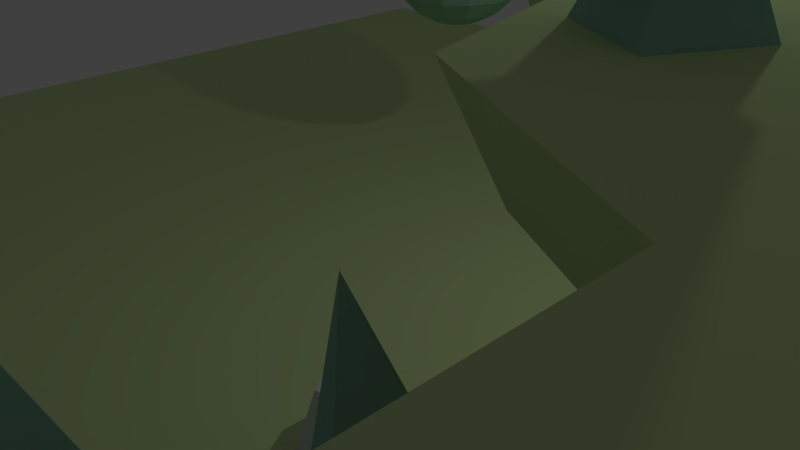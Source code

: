 # Source: forest_small_test.blend  (saved by Blender 2.75.0; exported with 4.5.12 LTS)
import bpy
from mathutils import Matrix  # noqa: F401  (used for matrix-valued properties, if any)

bpy.ops.wm.read_factory_settings(use_empty=True)
scene = bpy.context.scene
scene.name = 'Scene'

# ---- collections
col_collection_1 = bpy.data.collections.new('Collection 1'); scene.collection.children.link(col_collection_1)
col_collection_11 = bpy.data.collections.new('Collection 11'); scene.collection.children.link(col_collection_11)
col_collection_11.hide_render = True
col_collection_11.hide_viewport = True

# ---- materials (node trees are filled in below, after node groups)
mat_green_leafs = bpy.data.materials.new('Green_leafs')
mat_green_leafs.alpha_threshold = 0.0
mat_green_leafs.use_transparent_shadow = False
mat_green_leafs.diffuse_color = (0.298, 0.5294, 0.4275, 1.0)
mat_green_leafs.specular_color = (0.33, 0.33, 0.33)
mat_green_leafs.roughness = 0.5
mat_stone = bpy.data.materials.new('Stone')
mat_stone.alpha_threshold = 0.0
mat_stone.use_transparent_shadow = False
mat_stone.diffuse_color = (0.7231, 0.7529, 0.7913, 1.0)
mat_stone.specular_color = (0.33, 0.33, 0.33)
mat_stone.roughness = 0.5
mat_ground = bpy.data.materials.new('Ground')
mat_ground.alpha_threshold = 0.0
mat_ground.use_transparent_shadow = False
mat_ground.diffuse_color = (0.6259, 0.8, 0.38, 1.0)
mat_ground.roughness = 0.5
mat_wood = bpy.data.materials.new('Wood')
mat_wood.alpha_threshold = 0.0
mat_wood.use_transparent_shadow = False
mat_wood.diffuse_color = (0.6667, 0.5451, 0.3569, 1.0)
mat_wood.specular_color = (0.33, 0.33, 0.33)
mat_wood.roughness = 0.5

# ---- material node trees

# ---- world
world_world = bpy.data.worlds.new('World'); scene.world = world_world
world_world.color = (0.05088, 0.05088, 0.05088)
world_world.use_sun_shadow = False
world_world.sun_shadow_jitter_overblur = 0.0
world_world.cycles.sampling_method = 'MANUAL'
world_world.cycles.sample_map_resolution = 256

# ---- cameras
cam_camera = bpy.data.cameras.new('Camera')
cam_camera.clip_end = 100.0
cam_camera.lens = 35.0
cam_camera.sensor_width = 32.0
cam_camera.sensor_height = 18.0
cam_camera.ortho_scale = 7.314
cam_camera.dof.focus_distance = 0.0
cam_camera.dof.aperture_fstop = 128.0

# ---- lights
light_lamp = bpy.data.lights.new('Lamp', 'POINT')
light_lamp.transmission_factor = 0.0
light_lamp.cutoff_distance = 30.0
light_lamp.energy = 100.0
light_lamp.shadow_buffer_clip_start = 1.001
light_lamp.shadow_soft_size = 0.1
light_lamp.shadow_maximum_resolution = 0.006
light_lamp.use_absolute_resolution = True
light_lamp.cycles.use_multiple_importance_sampling = False

# ---- meshes
me_sphere = bpy.data.meshes.new('Sphere')
me_sphere.from_pydata([(-0.309, 0.0, 0.9511), (-0.5878, 0.0, 0.809), (-0.809, 0.0, 0.5878), (-0.9511, 0.0, 0.309), (-1.0, 0.0, -4.371e-08), (-0.9511, 0.0, -0.309), (-0.809, 0.0, -0.5878), (-0.5878, 0.0, -0.809), (-0.309, 0.0, -0.9511), (3.258e-07, 0.0, -1.0), (-0.2823, 0.1257, 0.9511), (-0.537, 0.2391, 0.809), (-0.7391, 0.3291, 0.5878), (-0.8688, 0.3868, 0.309), (-0.9135, 0.4067, -4.371e-08), (-0.8688, 0.3868, -0.309), (-0.7391, 0.3291, -0.5878), (-0.537, 0.2391, -0.809), (-0.2823, 0.1257, -0.9511), (-0.2068, 0.2296, 0.9511), (-0.3933, 0.4368, 0.809), (-0.5413, 0.6012, 0.5878), (-0.6364, 0.7068, 0.309), (-0.6691, 0.7431, -4.371e-08), (-0.6364, 0.7068, -0.309), (-0.5413, 0.6012, -0.5878), (-0.3933, 0.4368, -0.809), (-0.2068, 0.2296, -0.9511), (-0.09549, 0.2939, 0.9511), (-0.1816, 0.559, 0.809), (-0.25, 0.7694, 0.5878), (-0.2939, 0.9045, 0.309), (-0.309, 0.9511, -4.371e-08), (-0.2939, 0.9045, -0.309), (-0.25, 0.7694, -0.5878), (-0.1816, 0.559, -0.809), (-0.09549, 0.2939, -0.9511), (0.0323, 0.3073, 0.9511), (0.06144, 0.5846, 0.809), (0.08457, 0.8046, 0.5878), (0.09941, 0.9458, 0.309), (0.1045, 0.9945, -4.371e-08), (0.09941, 0.9458, -0.309), (0.08457, 0.8046, -0.5878), (0.06144, 0.5846, -0.809), (0.0323, 0.3073, -0.9511), (0.1545, 0.2676, 0.9511), (0.2939, 0.509, 0.809), (0.4045, 0.7006, 0.5878), (0.4755, 0.8236, 0.309), (0.5, 0.866, -4.371e-08), (0.4755, 0.8236, -0.309), (0.4045, 0.7006, -0.5878), (0.2939, 0.509, -0.809), (0.1545, 0.2676, -0.9511), (0.25, 0.1816, 0.9511), (0.4755, 0.3455, 0.809), (0.6545, 0.4755, 0.5878), (0.7694, 0.559, 0.309), (0.809, 0.5878, -4.371e-08), (0.7694, 0.559, -0.309), (0.6545, 0.4755, -0.5878), (0.4755, 0.3455, -0.809), (0.25, 0.1816, -0.9511), (0.3023, 0.06425, 0.9511), (0.5749, 0.1222, 0.809), (0.7913, 0.1682, 0.5878), (0.9303, 0.1977, 0.309), (0.9781, 0.2079, -4.371e-08), (0.9303, 0.1977, -0.309), (0.7913, 0.1682, -0.5878), (0.5749, 0.1222, -0.809), (0.3023, 0.06425, -0.9511), (0.3023, -0.06425, 0.9511), (0.5749, -0.1222, 0.809), (0.7913, -0.1682, 0.5878), (0.9303, -0.1977, 0.309), (0.9781, -0.2079, -4.371e-08), (0.9303, -0.1977, -0.309), (0.7913, -0.1682, -0.5878), (0.5749, -0.1222, -0.809), (0.3023, -0.06425, -0.9511), (0.25, -0.1816, 0.9511), (0.4755, -0.3455, 0.809), (0.6545, -0.4755, 0.5878), (0.7694, -0.559, 0.309), (0.809, -0.5878, -4.371e-08), (0.7694, -0.559, -0.309), (0.6545, -0.4755, -0.5878), (0.4755, -0.3455, -0.809), (0.25, -0.1816, -0.9511), (0.1545, -0.2676, 0.9511), (0.2939, -0.509, 0.809), (0.4045, -0.7006, 0.5878), (0.4755, -0.8236, 0.309), (0.5, -0.866, -4.371e-08), (0.4755, -0.8236, -0.309), (0.4045, -0.7006, -0.5878), (0.2939, -0.509, -0.809), (0.1545, -0.2676, -0.9511), (0.0323, -0.3073, 0.9511), (0.06144, -0.5846, 0.809), (0.08457, -0.8046, 0.5878), (0.09941, -0.9458, 0.309), (0.1045, -0.9945, -4.371e-08), (0.09941, -0.9458, -0.309), (0.08457, -0.8046, -0.5878), (0.06144, -0.5846, -0.809), (0.0323, -0.3073, -0.9511), (-0.09549, -0.2939, 0.9511), (-0.1816, -0.559, 0.809), (-0.25, -0.7694, 0.5878), (-0.2939, -0.9045, 0.309), (-0.309, -0.9511, -4.371e-08), (-0.2939, -0.9045, -0.309), (-0.25, -0.7694, -0.5878), (-0.1816, -0.559, -0.809), (-0.09549, -0.2939, -0.9511), (-0.2068, -0.2296, 0.9511), (-0.3933, -0.4368, 0.809), (-0.5413, -0.6012, 0.5878), (-0.6364, -0.7068, 0.309), (-0.6691, -0.7431, -4.371e-08), (-0.6364, -0.7068, -0.309), (-0.5413, -0.6012, -0.5878), (-0.3933, -0.4368, -0.809), (-0.2068, -0.2296, -0.9511), (2.817e-08, -1.325e-07, 1.0), (-0.2823, -0.1257, 0.9511), (-0.537, -0.2391, 0.809), (-0.7391, -0.3291, 0.5878), (-0.8688, -0.3868, 0.309), (-0.9135, -0.4067, -4.371e-08), (-0.8688, -0.3868, -0.309), (-0.7391, -0.3291, -0.5878), (-0.537, -0.2391, -0.809), (-0.2823, -0.1257, -0.9511)], [], [(1, 0, 10, 11), (8, 7, 17, 18), (5, 4, 14, 15), (2, 1, 11, 12), (6, 5, 15, 16), (3, 2, 12, 13), (7, 6, 16, 17), (4, 3, 13, 14), (11, 10, 19, 20), (18, 17, 26, 27), (15, 14, 23, 24), (12, 11, 20, 21), (16, 15, 24, 25), (13, 12, 21, 22), (17, 16, 25, 26), (14, 13, 22, 23), (23, 22, 31, 32), (20, 19, 28, 29), (27, 26, 35, 36), (24, 23, 32, 33), (21, 20, 29, 30), (25, 24, 33, 34), (22, 21, 30, 31), (26, 25, 34, 35), (35, 34, 43, 44), (32, 31, 40, 41), (29, 28, 37, 38), (36, 35, 44, 45), (33, 32, 41, 42), (30, 29, 38, 39), (34, 33, 42, 43), (31, 30, 39, 40), (43, 42, 51, 52), (40, 39, 48, 49), (44, 43, 52, 53), (41, 40, 49, 50), (38, 37, 46, 47), (45, 44, 53, 54), (42, 41, 50, 51), (39, 38, 47, 48), (48, 47, 56, 57), (52, 51, 60, 61), (49, 48, 57, 58), (53, 52, 61, 62), (50, 49, 58, 59), (47, 46, 55, 56), (54, 53, 62, 63), (51, 50, 59, 60), (60, 59, 68, 69), (57, 56, 65, 66), (61, 60, 69, 70), (58, 57, 66, 67), (62, 61, 70, 71), (59, 58, 67, 68), (56, 55, 64, 65), (63, 62, 71, 72), (65, 64, 73, 74), (72, 71, 80, 81), (69, 68, 77, 78), (66, 65, 74, 75), (70, 69, 78, 79), (67, 66, 75, 76), (71, 70, 79, 80), (68, 67, 76, 77), (80, 79, 88, 89), (77, 76, 85, 86), (74, 73, 82, 83), (81, 80, 89, 90), (78, 77, 86, 87), (75, 74, 83, 84), (79, 78, 87, 88), (76, 75, 84, 85), (85, 84, 93, 94), (89, 88, 97, 98), (86, 85, 94, 95), (83, 82, 91, 92), (90, 89, 98, 99), (87, 86, 95, 96), (84, 83, 92, 93), (88, 87, 96, 97), (97, 96, 105, 106), (94, 93, 102, 103), (98, 97, 106, 107), (95, 94, 103, 104), (92, 91, 100, 101), (99, 98, 107, 108), (96, 95, 104, 105), (93, 92, 101, 102), (102, 101, 110, 111), (106, 105, 114, 115), (103, 102, 111, 112), (107, 106, 115, 116), (104, 103, 112, 113), (101, 100, 109, 110), (108, 107, 116, 117), (105, 104, 113, 114), (117, 116, 125, 126), (114, 113, 122, 123), (111, 110, 119, 120), (115, 114, 123, 124), (112, 111, 120, 121), (116, 115, 124, 125), (113, 112, 121, 122), (110, 109, 118, 119), (122, 121, 131, 132), (119, 118, 128, 129), (126, 125, 135, 136), (123, 122, 132, 133), (120, 119, 129, 130), (124, 123, 133, 134), (121, 120, 130, 131), (125, 124, 134, 135), (9, 8, 18), (0, 127, 10), (9, 18, 27), (10, 127, 19), (9, 27, 36), (19, 127, 28), (28, 127, 37), (9, 36, 45), (37, 127, 46), (9, 45, 54), (9, 54, 63), (46, 127, 55), (9, 63, 72), (55, 127, 64), (9, 72, 81), (64, 127, 73), (9, 81, 90), (73, 127, 82), (82, 127, 91), (9, 90, 99), (91, 127, 100), (9, 99, 108), (9, 108, 117), (100, 127, 109), (9, 117, 126), (109, 127, 118), (9, 126, 136), (118, 127, 128), (128, 127, 0), (135, 134, 6, 7), (132, 131, 3, 4), (129, 128, 0, 1), (136, 135, 7, 8), (133, 132, 4, 5), (130, 129, 1, 2), (9, 136, 8), (134, 133, 5, 6), (131, 130, 2, 3)])
_uv = me_sphere.uv_layers.new(name='UVMap')
_uv.uv.foreach_set('vector', [0.6018, 0.401, 0.5673, 0.329, 0.5868, 0.299, 0.6389, 0.3441, 0.7545, 0.6992, 0.7088, 0.6374, 0.7538, 0.5925, 0.7781, 0.6755, 0.1234, 0.4473, 0.1945, 0.4563, 0.183, 0.5437, 0.1125, 0.5304, 0.627, 0.4592, 0.6018, 0.401, 0.6389, 0.3441, 0.678, 0.3808, 0.05644, 0.4211, 0.1234, 0.4473, 0.1125, 0.5304, 0.04716, 0.4918, 0.2136, 0.557, 0.279, 0.5956, 0.2697, 0.6662, 0.2027, 0.64, 0.7088, 0.6374, 0.674, 0.5859, 0.7358, 0.524, 0.7538, 0.5925, 0.1431, 0.5437, 0.2136, 0.557, 0.2027, 0.64, 0.1316, 0.631, 0.6389, 0.3441, 0.5868, 0.299, 0.5957, 0.2607, 0.6559, 0.2711, 0.7781, 0.6755, 0.7538, 0.5925, 0.8082, 0.5766, 0.8067, 0.6672, 0.06356, 0.64, 0.1316, 0.631, 0.1254, 0.7502, 0.05759, 0.7534, 0.2697, 0.6662, 0.3261, 0.7071, 0.3224, 0.7771, 0.2646, 0.7627, 0.005077, 0.6662, 0.06356, 0.64, 0.05759, 0.7534, 0.0, 0.7627, 0.2027, 0.64, 0.2697, 0.6662, 0.2646, 0.7627, 0.1967, 0.7534, 0.7538, 0.5925, 0.7358, 0.524, 0.8107, 0.5021, 0.8082, 0.5766, 0.1316, 0.631, 0.2027, 0.64, 0.1967, 0.7534, 0.1254, 0.7502, 0.1254, 0.7502, 0.1967, 0.7534, 0.1967, 0.8776, 0.1254, 0.8808, 0.6559, 0.2711, 0.5957, 0.2607, 0.5926, 0.2206, 0.6499, 0.1949, 0.8067, 0.6672, 0.8082, 0.5766, 0.8627, 0.5925, 0.8353, 0.6755, 0.05759, 0.7534, 0.1254, 0.7502, 0.1254, 0.8808, 0.05759, 0.8776, 0.2646, 0.7627, 0.3224, 0.7771, 0.3224, 0.8539, 0.2646, 0.8683, 0.0, 0.7627, 0.05759, 0.7534, 0.05759, 0.8776, 0.0, 0.8683, 0.1967, 0.7534, 0.2646, 0.7627, 0.2646, 0.8683, 0.1967, 0.8776, 0.8082, 0.5766, 0.8107, 0.5021, 0.8857, 0.524, 0.8627, 0.5925, 0.8627, 0.5925, 0.8857, 0.524, 0.9479, 0.5859, 0.9078, 0.6374, 0.1254, 0.8808, 0.1967, 0.8776, 0.2027, 0.991, 0.1316, 1.0, 0.6499, 0.1949, 0.5926, 0.2206, 0.5779, 0.1857, 0.622, 0.1284, 0.8353, 0.6755, 0.8627, 0.5925, 0.9078, 0.6374, 0.8591, 0.6992, 0.05759, 0.8776, 0.1254, 0.8808, 0.1316, 1.0, 0.06356, 0.991, 0.2646, 0.8683, 0.3224, 0.8539, 0.3261, 0.9239, 0.2697, 0.9648, 0.0, 0.8683, 0.05759, 0.8776, 0.06356, 0.991, 0.005077, 0.9648, 0.1967, 0.8776, 0.2646, 0.8683, 0.2697, 0.9648, 0.2027, 0.991, 0.9744, 0.07765, 0.9934, 0.1699, 0.911, 0.1781, 0.9043, 0.08464, 0.9934, 0.3613, 0.9744, 0.4417, 0.9043, 0.4487, 0.911, 0.3695, 0.9447, 0.0, 0.9744, 0.07765, 0.9043, 0.08464, 0.8938, 0.005075, 1.0, 0.2676, 0.9934, 0.3613, 0.911, 0.3695, 0.9133, 0.2762, 0.622, 0.1284, 0.5779, 0.1857, 0.5543, 0.162, 0.577, 0.08337, 0.8591, 0.6992, 0.9078, 0.6374, 0.9359, 0.7037, 0.8738, 0.734, 0.9934, 0.1699, 1.0, 0.2676, 0.9133, 0.2762, 0.911, 0.1781, 0.6549, 0.08399, 0.622, 0.1284, 0.577, 0.08337, 0.5929, 0.02195, 0.5929, 0.02195, 0.577, 0.08337, 0.5227, 0.06742, 0.5181, 0.0, 0.9043, 0.08464, 0.911, 0.1781, 0.8208, 0.1781, 0.8275, 0.08464, 0.911, 0.3695, 0.9043, 0.4487, 0.8275, 0.4487, 0.8208, 0.3695, 0.8938, 0.005075, 0.9043, 0.08464, 0.8275, 0.08464, 0.838, 0.005075, 0.9133, 0.2762, 0.911, 0.3695, 0.8208, 0.3695, 0.8185, 0.2762, 0.577, 0.08337, 0.5543, 0.162, 0.5257, 0.1536, 0.5227, 0.06742, 0.8738, 0.734, 0.9359, 0.7037, 0.9419, 0.7798, 0.877, 0.774, 0.911, 0.1781, 0.9133, 0.2762, 0.8185, 0.2762, 0.8208, 0.1781, 0.8208, 0.1781, 0.8185, 0.2762, 0.7318, 0.2676, 0.7384, 0.1699, 0.5181, 0.0, 0.5227, 0.06742, 0.4684, 0.08337, 0.4434, 0.02195, 0.8275, 0.08464, 0.8208, 0.1781, 0.7384, 0.1699, 0.7574, 0.07765, 0.8208, 0.3695, 0.8275, 0.4487, 0.7574, 0.4417, 0.7384, 0.3613, 0.838, 0.005075, 0.8275, 0.08464, 0.7574, 0.07765, 0.7871, 1.871e-08, 0.8185, 0.2762, 0.8208, 0.3695, 0.7384, 0.3613, 0.7318, 0.2676, 0.5227, 0.06742, 0.5257, 0.1536, 0.4971, 0.162, 0.4684, 0.08337, 0.877, 0.774, 0.9419, 0.7798, 0.9249, 0.8525, 0.8681, 0.8122, 0.4684, 0.08337, 0.4971, 0.162, 0.4736, 0.1857, 0.4235, 0.1284, 0.8681, 0.8122, 0.9249, 0.8525, 0.8878, 0.9094, 0.8486, 0.8421, 0.4387, 0.5154, 0.5091, 0.5021, 0.5206, 0.5895, 0.4496, 0.5985, 0.4434, 0.02195, 0.4684, 0.08337, 0.4235, 0.1284, 0.3817, 0.08399, 0.7574, 0.07765, 0.7384, 0.1699, 0.678, 0.1549, 0.7061, 0.06489, 0.7384, 0.3613, 0.7574, 0.4417, 0.7061, 0.429, 0.678, 0.3463, 0.9249, 0.8525, 0.9714, 0.882, 0.9204, 0.9602, 0.8878, 0.9094, 0.5091, 0.5021, 0.5778, 0.5154, 0.5887, 0.5985, 0.5206, 0.5895, 0.3261, 0.6655, 0.3825, 0.6247, 0.3876, 0.7212, 0.3298, 0.7356, 0.5206, 0.5895, 0.5887, 0.5985, 0.5946, 0.7119, 0.5269, 0.7087, 0.4235, 0.1284, 0.4736, 0.1857, 0.459, 0.2206, 0.3959, 0.1949, 0.8486, 0.8421, 0.8878, 0.9094, 0.8371, 0.9405, 0.8219, 0.8585, 0.4496, 0.5985, 0.5206, 0.5895, 0.5269, 0.7087, 0.4555, 0.7119, 0.3817, 0.08399, 0.4235, 0.1284, 0.3959, 0.1949, 0.3436, 0.1754, 0.3825, 0.6247, 0.4496, 0.5985, 0.4555, 0.7119, 0.3876, 0.7212, 0.5887, 0.5985, 0.6471, 0.6247, 0.6522, 0.7212, 0.5946, 0.7119, 0.5946, 0.7119, 0.6522, 0.7212, 0.6522, 0.8268, 0.5946, 0.836, 0.3298, 0.7356, 0.3876, 0.7212, 0.3876, 0.8268, 0.3298, 0.8123, 0.5269, 0.7087, 0.5946, 0.7119, 0.5946, 0.836, 0.5269, 0.8392, 0.3959, 0.1949, 0.459, 0.2206, 0.456, 0.2607, 0.3902, 0.2711, 0.8219, 0.8585, 0.8371, 0.9405, 0.7814, 0.9405, 0.7926, 0.8585, 0.4555, 0.7119, 0.5269, 0.7087, 0.5269, 0.8392, 0.4555, 0.836, 0.3436, 0.1754, 0.3959, 0.1949, 0.3902, 0.2711, 0.3358, 0.2804, 0.3876, 0.7212, 0.4555, 0.7119, 0.4555, 0.836, 0.3876, 0.8268, 0.3876, 0.8268, 0.4555, 0.836, 0.4496, 0.9494, 0.3825, 0.9232, 0.5946, 0.836, 0.6522, 0.8268, 0.6471, 0.9232, 0.5887, 0.9494, 0.3298, 0.8123, 0.3876, 0.8268, 0.3825, 0.9232, 0.3261, 0.8824, 0.5269, 0.8392, 0.5946, 0.836, 0.5887, 0.9494, 0.5206, 0.9585, 0.3902, 0.2711, 0.456, 0.2607, 0.4651, 0.299, 0.4075, 0.3441, 0.7926, 0.8585, 0.7814, 0.9405, 0.7305, 0.9094, 0.7658, 0.8421, 0.4555, 0.836, 0.5269, 0.8392, 0.5206, 0.9585, 0.4496, 0.9494, 0.3358, 0.2804, 0.3902, 0.2711, 0.4075, 0.3441, 0.3596, 0.3808, 0.3596, 0.3808, 0.4075, 0.3441, 0.4448, 0.401, 0.4109, 0.4592, 0.04716, 0.05192, 0.1125, 0.0133, 0.1234, 0.09637, 0.05644, 0.1226, 0.3261, 0.4055, 0.3596, 0.3808, 0.4109, 0.4592, 0.3864, 0.4978, 0.7305, 0.9094, 0.7037, 0.9602, 0.6522, 0.882, 0.693, 0.8525, 0.183, 0.0, 0.2516, 0.0133, 0.2626, 0.09637, 0.1945, 0.08734, 0.4075, 0.3441, 0.4651, 0.299, 0.4847, 0.329, 0.4448, 0.401, 0.7658, 0.8421, 0.7305, 0.9094, 0.693, 0.8525, 0.7461, 0.8122, 0.1125, 0.0133, 0.183, 0.0, 0.1945, 0.08734, 0.1234, 0.09637, 0.7461, 0.8122, 0.693, 0.8525, 0.6756, 0.7798, 0.737, 0.774, 0.1234, 0.09637, 0.1945, 0.08734, 0.2007, 0.2066, 0.1294, 0.2098, 0.4109, 0.4592, 0.4448, 0.401, 0.4956, 0.4322, 0.4808, 0.5021, 0.05644, 0.1226, 0.1234, 0.09637, 0.1294, 0.2098, 0.06151, 0.219, 0.2626, 0.09637, 0.321, 0.1226, 0.3261, 0.219, 0.2685, 0.2098, 0.0, 0.1634, 0.05644, 0.1226, 0.06151, 0.219, 0.003689, 0.2335, 0.1945, 0.08734, 0.2626, 0.09637, 0.2685, 0.2098, 0.2007, 0.2066, 0.4448, 0.401, 0.4847, 0.329, 0.5114, 0.3454, 0.4956, 0.4322, 0.2007, 0.2066, 0.2685, 0.2098, 0.2685, 0.3339, 0.2007, 0.3371, 0.4956, 0.4322, 0.5114, 0.3454, 0.5406, 0.3454, 0.5511, 0.4322, 0.737, 0.774, 0.6756, 0.7798, 0.6812, 0.7037, 0.7399, 0.734, 0.1294, 0.2098, 0.2007, 0.2066, 0.2007, 0.3371, 0.1294, 0.3339, 0.4808, 0.5021, 0.4956, 0.4322, 0.5511, 0.4322, 0.5573, 0.5021, 0.06151, 0.219, 0.1294, 0.2098, 0.1294, 0.3339, 0.06151, 0.3246, 0.2685, 0.2098, 0.3261, 0.219, 0.3261, 0.3246, 0.2685, 0.3339, 0.003689, 0.2335, 0.06151, 0.219, 0.06151, 0.3246, 0.003689, 0.3102, 0.8064, 0.765, 0.7545, 0.6992, 0.7781, 0.6755, 0.5673, 0.329, 0.5268, 0.2501, 0.5868, 0.299, 0.8064, 0.765, 0.7781, 0.6755, 0.8067, 0.6672, 0.5868, 0.299, 0.5268, 0.2501, 0.5957, 0.2607, 0.8064, 0.765, 0.8067, 0.6672, 0.8353, 0.6755, 0.5957, 0.2607, 0.5268, 0.2501, 0.5926, 0.2206, 0.5926, 0.2206, 0.5268, 0.2501, 0.5779, 0.1857, 0.8064, 0.765, 0.8353, 0.6755, 0.8591, 0.6992, 0.5779, 0.1857, 0.5268, 0.2501, 0.5543, 0.162, 0.8064, 0.765, 0.8591, 0.6992, 0.8738, 0.734, 0.8064, 0.765, 0.8738, 0.734, 0.877, 0.774, 0.5543, 0.162, 0.5268, 0.2501, 0.5257, 0.1536, 0.8064, 0.765, 0.877, 0.774, 0.8681, 0.8122, 0.5257, 0.1536, 0.5268, 0.2501, 0.4971, 0.162, 0.8064, 0.765, 0.8681, 0.8122, 0.8486, 0.8421, 0.4971, 0.162, 0.5268, 0.2501, 0.4736, 0.1857, 0.8064, 0.765, 0.8486, 0.8421, 0.8219, 0.8585, 0.4736, 0.1857, 0.5268, 0.2501, 0.459, 0.2206, 0.459, 0.2206, 0.5268, 0.2501, 0.456, 0.2607, 0.8064, 0.765, 0.8219, 0.8585, 0.7926, 0.8585, 0.456, 0.2607, 0.5268, 0.2501, 0.4651, 0.299, 0.8064, 0.765, 0.7926, 0.8585, 0.7658, 0.8421, 0.8064, 0.765, 0.7658, 0.8421, 0.7461, 0.8122, 0.4651, 0.299, 0.5268, 0.2501, 0.4847, 0.329, 0.8064, 0.765, 0.7461, 0.8122, 0.737, 0.774, 0.4847, 0.329, 0.5268, 0.2501, 0.5114, 0.3454, 0.8064, 0.765, 0.737, 0.774, 0.7399, 0.734, 0.5114, 0.3454, 0.5268, 0.2501, 0.5406, 0.3454, 0.5406, 0.3454, 0.5268, 0.2501, 0.5673, 0.329, 0.003689, 0.3102, 0.06151, 0.3246, 0.05644, 0.4211, 0.0, 0.3803, 0.2007, 0.3371, 0.2685, 0.3339, 0.2626, 0.4473, 0.1945, 0.4563, 0.5511, 0.4322, 0.5406, 0.3454, 0.5673, 0.329, 0.6018, 0.401, 0.7399, 0.734, 0.6812, 0.7037, 0.7088, 0.6374, 0.7545, 0.6992, 0.1294, 0.3339, 0.2007, 0.3371, 0.1945, 0.4563, 0.1234, 0.4473, 0.5573, 0.5021, 0.5511, 0.4322, 0.6018, 0.401, 0.627, 0.4592, 0.8064, 0.765, 0.7399, 0.734, 0.7545, 0.6992, 0.06151, 0.3246, 0.1294, 0.3339, 0.1234, 0.4473, 0.05644, 0.4211, 0.2685, 0.3339, 0.3261, 0.3246, 0.321, 0.4211, 0.2626, 0.4473])
me_sphere.materials.append(mat_green_leafs)
me_sphere.use_remesh_preserve_volume = False
me_sphere.use_remesh_preserve_attributes = False
me_sphere.use_mirror_vertex_groups = False
me_sphere.update()
me_treepinemesh = bpy.data.meshes.new('TreePineMesh')
me_treepinemesh.from_pydata([(0.0, 0.0, -1.296), (0.177, 0.6, -1.003), (1.003, 0.6, -1.003), (1.18, 0.0, -1.296), (0.177, 0.6, -0.177), (0.0, 0.0, 0.0), (-0.09694, 0.6, -0.0826), (1.097, 0.6, -0.0826), (1.003, 0.6, -0.177), (1.18, 0.0, 0.0), (0.7867, 0.0, -0.3933), (0.3933, 0.0, -0.3933), (0.3933, 0.0, -0.7867), (0.7867, 0.0, -0.7867), (0.8378, -0.4959, -0.3422), (0.8378, -0.4959, -0.8378), (0.3422, -0.4959, -0.3422), (0.3422, -0.4959, -0.8378), (1.097, 0.6, -1.097), (-0.09694, 0.6, -1.097), (0.2348, 1.343, -0.2348), (0.2348, 1.343, -0.9452), (0.1536, 1.343, -0.1536), (1.142, 1.343, -0.1536), (0.9452, 1.343, -0.2348), (0.9452, 1.343, -0.9452), (1.142, 1.343, -1.026), (0.1536, 1.343, -1.026), (0.3834, 3.217, -0.59)], [], [(0, 1, 2, 3), (4, 1, 0, 5), (4, 6, 1), (6, 4, 7), (7, 4, 8), (9, 8, 4, 5), (9, 3, 2, 8), (9, 10, 3), (9, 11, 10), (5, 11, 9), (11, 5, 12), (0, 12, 5), (12, 0, 3), (12, 3, 13), (13, 3, 10), (14, 15, 13, 10), (16, 17, 15, 14), (11, 12, 17, 16), (11, 12, 13, 10), (17, 12, 13, 15), (14, 10, 11, 16), (2, 18, 8), (1, 18, 2), (1, 19, 18), (19, 1, 6), (20, 21, 19, 6), (20, 22, 21), (22, 20, 23), (23, 20, 24), (7, 24, 20, 6), (7, 18, 25, 24), (7, 8, 18), (19, 21, 25, 18), (21, 26, 25), (21, 27, 26), (27, 21, 22), (28, 27, 22), (28, 26, 27), (26, 28, 23), (23, 28, 22), (23, 24, 26), (25, 26, 24)])
me_treepinemesh.polygons.foreach_set('use_smooth', [True] * 42)
_k = set([(0, 1), (0, 3), (0, 5), (1, 2), (1, 4), (2, 3), (2, 8), (3, 9), (4, 5), (4, 8), (5, 9), (6, 7), (6, 19), (6, 20), (7, 18), (7, 24), (8, 9), (10, 14), (11, 16), (12, 17), (13, 15), (14, 15), (14, 16), (15, 17), (16, 17), (18, 19), (18, 25), (19, 21), (20, 21), (20, 24), (21, 25), (22, 23), (22, 27), (22, 28), (23, 26), (23, 28), (24, 25), (26, 27), (26, 28), (27, 28)])
me_treepinemesh.attributes.new('sharp_edge', 'BOOLEAN', 'EDGE').data.foreach_set('value', [ (min(e.vertices), max(e.vertices)) in _k for e in me_treepinemesh.edges])
_uv = me_treepinemesh.uv_layers.new(name='UVMap')
_uv.uv.foreach_set('vector', [-3.67e-18, -0.2582, -0.08045, 0.04522, -0.4559, 0.04522, -0.5364, -0.2582, -0.08045, 0.2843, -0.4559, 0.2843, -0.589, 1.385e-18, 0.0, 0.0, -0.08045, 0.08045, 0.04406, 0.03755, -0.08045, 0.4559, 0.04406, 0.03755, -0.08045, 0.08045, -0.4988, 0.03755, -0.4988, 0.03755, -0.08045, 0.08045, -0.4559, 0.08045, 0.5364, -1.261e-18, 0.4559, 0.2843, 0.08045, 0.2843, 0.0, 0.0, 8.915e-19, -0.1518, 0.589, -0.1518, 0.4559, 0.1326, 0.08045, 0.1326, -0.5364, 0.0, -0.3576, 0.1788, -0.5364, 0.589, -0.5364, 0.0, -0.1788, 0.1788, -0.3576, 0.1788, 0.0, 0.0, -0.1788, 0.1788, -0.5364, 0.0, -0.1788, 0.1788, 0.0, 0.0, -0.1788, 0.3576, 0.0, 0.589, -0.1788, 0.3576, 0.0, 0.0, -0.1788, 0.3576, 0.0, 0.589, -0.5364, 0.589, -0.1788, 0.3576, -0.5364, 0.589, -0.3576, 0.3576, -0.3576, 0.3576, -0.5364, 0.589, -0.3576, 0.1788, 0.1555, -0.2633, 0.3808, -0.2633, 0.3576, -0.03669, 0.1788, -0.03669, -0.1555, 0.1555, -0.1555, 0.3808, -0.3808, 0.3808, -0.3808, 0.1555, -0.1788, 0.01834, -0.3576, 0.01834, -0.3808, -0.2082, -0.1555, -0.2082, -0.1788, 0.1788, -0.1788, 0.3576, -0.3576, 0.3576, -0.3576, 0.1788, -0.1555, -0.2633, -0.1788, -0.03669, -0.3576, -0.03669, -0.3808, -0.2633, 0.3808, -0.2082, 0.3576, 0.01834, 0.1788, 0.01834, 0.1555, -0.2082, -0.4559, 0.4559, -0.4988, 0.4988, -0.4559, 0.08045, -0.08045, 0.4559, -0.4988, 0.4988, -0.4559, 0.4559, -0.08045, 0.4559, 0.04406, 0.4988, -0.4988, 0.4988, 0.04406, 0.4988, -0.08045, 0.4559, 0.04406, 0.03755, -0.1067, 0.601, -0.4296, 0.601, -0.4988, 0.2311, -0.03755, 0.2311, -0.1067, 0.1067, -0.06983, 0.06983, -0.1067, 0.4296, -0.06983, 0.06983, -0.1067, 0.1067, -0.5191, 0.06983, -0.5191, 0.06983, -0.1067, 0.1067, -0.4296, 0.1067, 0.4988, 0.2747, 0.4296, 0.6195, 0.1067, 0.6195, -0.04406, 0.2747, 0.03755, 0.1671, 0.4988, 0.1671, 0.4296, 0.5118, 0.1067, 0.5118, -0.4988, 0.03755, -0.4559, 0.08045, -0.4988, 0.4988, 0.04406, 0.1671, -0.1067, 0.5118, -0.4296, 0.5118, -0.4988, 0.1671, -0.1067, 0.4296, -0.5191, 0.4665, -0.4296, 0.4296, -0.1067, 0.4296, -0.06983, 0.4665, -0.5191, 0.4665, -0.06983, 0.4665, -0.1067, 0.4296, -0.06983, 0.06983, -0.2682, 1.472, -0.4665, 0.6144, -0.06983, 0.6144, -0.1743, 1.363, -0.5191, 0.4887, -0.06983, 0.4887, 0.4665, 0.371, 0.2682, 1.29, 0.06983, 0.371, 0.5191, 0.6104, 0.1743, 1.485, 0.06983, 0.6104, -0.5191, 0.06983, -0.4296, 0.1067, -0.5191, 0.4665, -0.4296, 0.4296, -0.5191, 0.4665, -0.4296, 0.1067])
me_treepinemesh.materials.append(mat_green_leafs)
me_treepinemesh.use_remesh_preserve_volume = False
me_treepinemesh.use_remesh_preserve_attributes = False
me_treepinemesh.use_mirror_vertex_groups = False
me_treepinemesh.update()
me_treepinemesh.normals_split_custom_set([tuple(v) for v in zip(*[iter([0.0, 0.4384, -0.8988, 0.0, 0.4384, -0.8988, 0.0, 0.4384, -0.8988, 0.0, 0.4384, -0.8988, -0.9591, 0.2829, 0.0, -0.9591, 0.2829, 0.0, -0.9591, 0.2829, 0.0, -0.9591, 0.2829, 0.0, 0.0, -1.0, -6.075e-07, 0.0, -1.0, -2.234e-07, 0.0, -1.0, 6.013e-07, 0.0, -1.0, -2.234e-07, 0.0, -1.0, -6.075e-07, 0.0, -1.0, -6.878e-08, 0.0, -1.0, -6.878e-08, 0.0, -1.0, -6.075e-07, 0.0, -1.0, 0.0, 0.0, 0.2829, 0.9591, 0.0, 0.2829, 0.9591, 0.0, 0.2829, 0.9591, 0.0, 0.2829, 0.9591, 0.9591, 0.2829, 0.0, 0.9591, 0.2829, 0.0, 0.9591, 0.2829, 0.0, 0.9591, 0.2829, 0.0, 0.0, -1.0, 0.0, 0.0, -1.0, 0.0, 0.0, -1.0, 0.0, 0.0, -1.0, 0.0, 0.0, -1.0, 0.0, 0.0, -1.0, 0.0, 0.0, -1.0, 0.0, 0.0, -1.0, 0.0, 0.0, -1.0, 0.0, 0.0, -1.0, 0.0, 0.0, -1.0, 0.0, 0.0, -1.0, 0.0, 0.0, -1.0, 0.0, 0.0, -1.0, 0.0, 0.0, -1.0, 0.0, 0.0, -1.0, 0.0, 0.0, -1.0, 0.0, 0.0, -1.0, 0.0, 0.0, -1.0, 0.0, 0.0, -1.0, 0.0, 0.0, -1.0, 0.0, 0.0, -1.0, 0.0, 0.0, -1.0, 0.0, 0.0, -1.0, 0.0, 0.9947, 0.1026, 0.0, 0.9947, 0.1026, 0.0, 0.9947, 0.1026, 0.0, 0.9947, 0.1026, 0.0, 0.0, -1.0, 0.0, 0.0, -1.0, 0.0, 0.0, -1.0, 0.0, 0.0, -1.0, 0.0, -0.9947, 0.1026, 0.0, -0.9947, 0.1026, 0.0, -0.9947, 0.1026, 0.0, -0.9947, 0.1026, 0.0, 0.0, -1.0, 0.0, 0.0, -1.0, 0.0, 0.0, -1.0, 0.0, 0.0, -1.0, 0.0, 0.0, 0.1026, -0.9947, 0.0, 0.1026, -0.9947, 0.0, 0.1026, -0.9947, 0.0, 0.1026, -0.9947, 0.0, 0.1026, 0.9947, 0.0, 0.1026, 0.9947, 0.0, 0.1026, 0.9947, 0.0, 0.1026, 0.9947, 0.0, -1.0, -1.433e-07, 0.0, -1.0, -5.59e-08, 0.0, -1.0, 0.0, 0.0, -1.0, 6.013e-07, 0.0, -1.0, -5.59e-08, 0.0, -1.0, -1.433e-07, 0.0, -1.0, 6.013e-07, 0.0, -1.0, 2.234e-07, 0.0, -1.0, -5.59e-08, 0.0, -1.0, 2.234e-07, 0.0, -1.0, 6.013e-07, 0.0, -1.0, -2.234e-07, -0.9131, 0.4077, 0.0, -0.9131, 0.4077, 0.0, -0.9131, 0.4077, 0.0, -0.9131, 0.4077, 0.0, 0.0, -1.0, 1.39e-06, 0.0, -1.0, 1.486e-06, 0.0, -1.0, -1.41e-06, 0.0, -1.0, 1.486e-06, 0.0, -1.0, 1.39e-06, 0.0, -1.0, -2.284e-07, 0.0, -1.0, -2.284e-07, 0.0, -1.0, 1.39e-06, 0.0, -1.0, -1.207e-06, 0.0, 0.2007, 0.9797, 0.0, 0.2007, 0.9797, 0.0, 0.2007, 0.9797, 0.0, 0.2007, 0.9797, 0.9797, 0.2007, 0.0, 0.9797, 0.2007, 0.0, 0.9797, 0.2007, 0.0, 0.9797, 0.2007, 0.0, 0.0, -1.0, -6.878e-08, 0.0, -1.0, 0.0, 0.0, -1.0, -5.59e-08, 0.0, 0.2007, -0.9797, 0.0, 0.2007, -0.9797, 0.0, 0.2007, -0.9797, 0.0, 0.2007, -0.9797, 0.0, -1.0, -1.41e-06, 0.0, -1.0, 2.982e-08, 0.0, -1.0, 6.033e-07, 0.0, -1.0, -1.41e-06, 0.0, -1.0, -1.486e-06, 0.0, -1.0, 2.982e-08, 0.0, -1.0, -1.486e-06, 0.0, -1.0, -1.41e-06, 0.0, -1.0, 1.486e-06, -0.9926, 0.1217, 0.0, -0.9926, 0.1217, 0.0, -0.9926, 0.1217, 0.0, 0.0, 0.2268, -0.9739, 0.0, 0.2268, -0.9739, 0.0, 0.2268, -0.9739, 0.9269, 0.3753, 0.0, 0.9269, 0.3753, 0.0, 0.9269, 0.3753, 0.0, 0.0, 0.2268, 0.9739, 0.0, 0.2268, 0.9739, 0.0, 0.2268, 0.9739, 0.0, -1.0, -2.284e-07, 0.0, -1.0, -1.207e-06, 0.0, -1.0, 2.982e-08, 0.0, -1.0, 6.033e-07, 0.0, -1.0, 2.982e-08, 0.0, -1.0, -1.207e-06])] * 3)])
me_rock1mesh = bpy.data.meshes.new('Rock1Mesh')
me_rock1mesh.from_pydata([(0.2124, 0.64, -0.511), (0.4012, 0.64, -0.1839), (0.7788, 0.64, -0.1839), (0.9676, 0.64, -0.511), (0.7788, 0.64, -0.838), (0.4012, 0.64, -0.838), (0.0, 0.0, -0.511), (0.295, 0.0, -1.805e-16), (0.295, 0.0, -1.022), (0.885, 0.0, -1.022), (1.18, 0.0, -0.511), (0.885, 0.0, 0.0)], [], [(0, 1, 2, 3, 4, 5), (1, 0, 6, 7), (0, 5, 8, 6), (8, 5, 4, 9), (10, 9, 4, 3), (7, 6, 8, 9, 10, 11), (11, 10, 3, 2), (11, 2, 1, 7)])
me_rock1mesh.polygons.foreach_set('use_smooth', [True] * 8)
_k = set([(0, 1), (0, 5), (0, 6), (1, 2), (1, 7), (2, 3), (2, 11), (3, 4), (3, 10), (4, 5), (4, 9), (5, 8), (6, 7), (6, 8), (7, 11), (8, 9), (9, 10), (10, 11)])
me_rock1mesh.attributes.new('sharp_edge', 'BOOLEAN', 'EDGE').data.foreach_set('value', [ (min(e.vertices), max(e.vertices)) in _k for e in me_rock1mesh.edges])
_uv = me_rock1mesh.uv_layers.new(name='UVMap')
_uv.uv.foreach_set('vector', [0.09655, 0.2323, 0.1824, 0.08361, 0.354, 0.08361, 0.4398, 0.2323, 0.354, 0.3809, 0.1824, 0.3809, 0.01877, 0.3348, -0.1529, 0.3348, -0.2011, 0.03208, 0.06705, 0.03208, -0.2494, 0.2706, -0.421, 0.2706, -0.4693, -0.03208, -0.2011, -0.03208, -0.1341, -0.1283, -0.1824, 0.1744, -0.354, 0.1744, -0.4023, -0.1283, -0.06705, -0.1604, 0.2011, -0.1604, 0.1529, 0.1423, -0.01877, 0.1423, -0.1341, 8.204e-17, 0.0, 0.2323, -0.1341, 0.4645, -0.4023, 0.4645, -0.5364, 0.2323, -0.4023, 0.0, 0.2011, -0.09623, 0.4693, -0.09623, 0.421, 0.2065, 0.2494, 0.2065, 0.4023, 2.241e-17, 0.354, 0.3027, 0.1824, 0.3027, 0.1341, 3.013e-17])
me_rock1mesh.materials.append(mat_stone)
me_rock1mesh.use_remesh_preserve_volume = False
me_rock1mesh.use_remesh_preserve_attributes = False
me_rock1mesh.use_mirror_vertex_groups = False
me_rock1mesh.update()
me_rock1mesh.normals_split_custom_set([tuple(v) for v in zip(*[iter([0.0, 1.0, 0.0, 0.0, 1.0, 0.0, 0.0, 1.0, 0.0, 0.0, 1.0, 0.0, 0.0, 1.0, 0.0, 0.0, 1.0, 0.0, -0.8323, 0.2762, 0.4805, -0.8323, 0.2762, 0.4805, -0.8323, 0.2762, 0.4805, -0.8323, 0.2762, 0.4805, -0.8323, 0.2762, -0.4805, -0.8323, 0.2762, -0.4805, -0.8323, 0.2762, -0.4805, -0.8323, 0.2762, -0.4805, 0.0, 0.2762, -0.9611, 0.0, 0.2762, -0.9611, 0.0, 0.2762, -0.9611, 0.0, 0.2762, -0.9611, 0.8323, 0.2762, -0.4805, 0.8323, 0.2762, -0.4805, 0.8323, 0.2762, -0.4805, 0.8323, 0.2762, -0.4805, 0.0, -1.0, 0.0, 0.0, -1.0, 0.0, 0.0, -1.0, 0.0, 0.0, -1.0, 0.0, 0.0, -1.0, 0.0, 0.0, -1.0, 0.0, 0.8323, 0.2762, 0.4805, 0.8323, 0.2762, 0.4805, 0.8323, 0.2762, 0.4805, 0.8323, 0.2762, 0.4805, 0.0, 0.2762, 0.9611, 0.0, 0.2762, 0.9611, 0.0, 0.2762, 0.9611, 0.0, 0.2762, 0.9611])] * 3)])
me_treeoakmesh = bpy.data.meshes.new('TreeOakMesh')
me_treeoakmesh.from_pydata([(1.235, 0.0, -1.032), (1.335, 0.9715, -1.133), (1.335, 0.9715, -1.483), (1.235, 0.0, -1.583), (1.785, 0.0, -1.032), (1.685, 0.9715, -1.133), (1.785, 0.0, -1.583), (1.685, 0.9715, -1.483), (2.099, 0.9715, -2.328), (0.9211, 0.9715, -2.328), (0.9211, 0.9715, -0.2877), (0.3322, 0.9715, -1.308), (0.755, 1.592, -7.219e-16), (0.0, 1.592, -1.308), (2.099, 0.9715, -0.2877), (2.265, 1.592, 0.0), (2.688, 0.9715, -1.308), (2.265, 1.592, -2.615), (3.02, 1.592, -1.308), (2.091, 3.772, -2.315), (2.673, 3.772, -1.308), (0.755, 1.592, -2.615), (0.9287, 3.772, -2.315), (0.3473, 3.772, -1.308), (1.51, 4.602, -1.308), (0.9287, 3.772, -0.3008), (2.091, 3.772, -0.3008)], [], [(0, 1, 2, 3), (4, 5, 1, 0), (4, 6, 7, 5), (0, 3, 6, 4), (3, 2, 7, 6), (2, 8, 7), (2, 9, 8), (10, 9, 2), (9, 10, 11), (11, 10, 12, 13), (12, 10, 14, 15), (10, 1, 14), (1, 10, 2), (14, 1, 5), (14, 5, 8), (7, 8, 5), (14, 8, 16), (17, 18, 16, 8), (18, 17, 19, 20), (21, 22, 19, 17), (23, 22, 21, 13), (23, 24, 22), (25, 24, 23), (26, 24, 25), (20, 24, 26), (19, 24, 20), (24, 19, 22), (15, 18, 20, 26), (18, 15, 14, 16), (15, 26, 25, 12), (25, 23, 13, 12), (9, 11, 13, 21), (17, 8, 9, 21)])
me_treeoakmesh.polygons.foreach_set('use_smooth', [True] * 33)
_uv = me_treeoakmesh.uv_layers.new(name='UVMap')
_uv.uv.foreach_set('vector', [-0.4693, 0.05774, -0.5149, 0.5017, -0.6739, 0.5017, -0.7195, 0.05774, 0.8115, 0.04828, 0.7658, 0.4922, 0.6069, 0.4922, 0.5612, 0.04828, 0.4693, -0.08348, 0.7195, -0.08348, 0.6739, 0.3605, 0.5149, 0.3605, -0.5612, 0.4693, -0.5612, 0.7195, -0.8115, 0.7195, -0.8115, 0.4693, -0.5612, -0.07402, -0.6069, 0.3699, -0.7658, 0.3699, -0.8115, -0.07402, -0.6069, 0.6739, -0.954, 1.058, -0.7658, 0.6739, -0.6069, 0.6739, -0.4187, 1.058, -0.954, 1.058, -0.4187, 0.1308, -0.4187, 1.058, -0.6069, 0.6739, -0.4187, 1.058, -0.4187, 0.1308, -0.151, 0.5944, -0.4393, 0.2204, 0.09609, 0.2204, 0.1716, 0.5311, -0.5148, 0.5311, 0.3432, 0.6562, 0.4187, 0.3455, 0.954, 0.3455, 1.03, 0.6562, -0.4187, 0.1308, -0.6069, 0.5149, -0.954, 0.1308, -0.6069, 0.5149, -0.4187, 0.1308, -0.6069, 0.6739, -0.954, 0.1308, -0.6069, 0.5149, -0.7658, 0.5149, -0.954, 0.1308, -0.7658, 0.5149, -0.954, 1.058, -0.7658, 0.6739, -0.954, 1.058, -0.7658, 0.5149, -0.954, 0.1308, -0.954, 1.058, -1.222, 0.5944, 0.5148, 1.282, -0.1716, 1.282, -0.09609, 0.971, 0.4393, 0.971, -0.1716, 0.5135, 0.5148, 0.5135, 0.4358, 1.514, -0.09266, 1.514, -0.3432, 0.5542, -0.4221, 1.554, -0.9506, 1.554, -1.03, 0.5542, -0.5937, 1.676, -1.122, 1.676, -1.201, 0.676, -0.5148, 0.676, -0.5937, 0.9666, -0.858, 1.56, -1.122, 0.9666, 0.09266, 1.425, -0.1716, 2.018, -0.4358, 1.425, 0.9506, 1.196, 0.6864, 1.789, 0.4221, 1.196, 1.122, 0.5079, 0.858, 1.101, 0.5937, 0.5079, 0.4358, 0.04924, 0.1716, 0.6424, -0.09266, 0.04924, -0.6864, 0.8717, -0.9506, 0.2786, -0.4221, 0.2786, 0.5148, 0.5948, 1.201, 0.5948, 1.122, 1.595, 0.5937, 1.595, 1.201, 1.032, 0.5148, 1.032, 0.5903, 0.7208, 1.126, 0.7208, 1.03, 0.7166, 0.9506, 1.717, 0.4221, 1.717, 0.3432, 0.7166, 0.09266, 1.758, -0.4358, 1.758, -0.5148, 0.7573, 0.1716, 0.7573, -1.126, 0.4706, -0.5903, 0.4706, -0.5148, 0.7813, -1.201, 0.7813, -1.03, 1.157, -0.954, 0.8459, -0.4187, 0.8459, -0.3432, 1.157])
me_treeoakmesh.materials.append(mat_green_leafs)
me_treeoakmesh.use_remesh_preserve_volume = False
me_treeoakmesh.use_remesh_preserve_attributes = False
me_treeoakmesh.use_mirror_vertex_groups = False
me_treeoakmesh.update()
me_treeoakmesh.normals_split_custom_set([tuple(v) for v in zip(*[iter([-0.6025, -0.5234, 0.6025, -0.3354, -0.8803, 0.3354, -0.3354, -0.8803, -0.3354, -0.6025, -0.5234, -0.6025, 0.6025, -0.5234, 0.6025, 0.3354, -0.8803, 0.3354, -0.3354, -0.8803, 0.3354, -0.6025, -0.5234, 0.6025, 0.6025, -0.5234, 0.6025, 0.6025, -0.5234, -0.6025, 0.3354, -0.8803, -0.3354, 0.3354, -0.8803, 0.3354, -0.6025, -0.5234, 0.6025, -0.6025, -0.5234, -0.6025, 0.6025, -0.5234, -0.6025, 0.6025, -0.5234, 0.6025, -0.6025, -0.5234, -0.6025, -0.3354, -0.8803, -0.3354, 0.3354, -0.8803, -0.3354, 0.6025, -0.5234, -0.6025, -0.3354, -0.8803, -0.3354, 0.3089, -0.7863, -0.5351, 0.3354, -0.8803, -0.3354, -0.3354, -0.8803, -0.3354, -0.3089, -0.7863, -0.5351, 0.3089, -0.7863, -0.5351, -0.3089, -0.7863, 0.5351, -0.3089, -0.7863, -0.5351, -0.3354, -0.8803, -0.3354, -0.3089, -0.7863, -0.5351, -0.3089, -0.7863, 0.5351, -0.6179, -0.7863, -2.85e-07, -0.6179, -0.7863, -2.85e-07, -0.3089, -0.7863, 0.5351, -0.4942, -0.1516, 0.856, -0.9884, -0.1516, -8.862e-08, -0.4942, -0.1516, 0.856, -0.3089, -0.7863, 0.5351, 0.3089, -0.7863, 0.5351, 0.4942, -0.1516, 0.856, -0.3089, -0.7863, 0.5351, -0.3354, -0.8803, 0.3354, 0.3089, -0.7863, 0.5351, -0.3354, -0.8803, 0.3354, -0.3089, -0.7863, 0.5351, -0.3354, -0.8803, -0.3354, 0.3089, -0.7863, 0.5351, -0.3354, -0.8803, 0.3354, 0.3354, -0.8803, 0.3354, 0.3089, -0.7863, 0.5351, 0.3354, -0.8803, 0.3354, 0.3089, -0.7863, -0.5351, 0.3354, -0.8803, -0.3354, 0.3089, -0.7863, -0.5351, 0.3354, -0.8803, 0.3354, 0.3089, -0.7863, 0.5351, 0.3089, -0.7863, -0.5351, 0.6179, -0.7863, -2.462e-07, 0.4942, -0.1516, -0.856, 0.9884, -0.1516, -8.862e-08, 0.6179, -0.7863, -2.462e-07, 0.3089, -0.7863, -0.5351, 0.9884, -0.1516, -8.862e-08, 0.4942, -0.1516, -0.856, 0.4393, 0.4776, -0.7609, 0.8786, 0.4776, -1.278e-08, -0.4942, -0.1516, -0.856, -0.4393, 0.4776, -0.7609, 0.4393, 0.4776, -0.7609, 0.4942, -0.1516, -0.856, -0.8786, 0.4776, 9.582e-08, -0.4393, 0.4776, -0.7609, -0.4942, -0.1516, -0.856, -0.9884, -0.1516, -8.862e-08, -0.8786, 0.4776, 9.582e-08, -2.304e-08, 1.0, 1.075e-07, -0.4393, 0.4776, -0.7609, -0.4393, 0.4776, 0.7609, -2.304e-08, 1.0, 1.075e-07, -0.8786, 0.4776, 9.582e-08, 0.4393, 0.4776, 0.7609, -2.304e-08, 1.0, 1.075e-07, -0.4393, 0.4776, 0.7609, 0.8786, 0.4776, -1.278e-08, -2.304e-08, 1.0, 1.075e-07, 0.4393, 0.4776, 0.7609, 0.4393, 0.4776, -0.7609, -2.304e-08, 1.0, 1.075e-07, 0.8786, 0.4776, -1.278e-08, -2.304e-08, 1.0, 1.075e-07, 0.4393, 0.4776, -0.7609, -0.4393, 0.4776, -0.7609, 0.4942, -0.1516, 0.856, 0.9884, -0.1516, -8.862e-08, 0.8786, 0.4776, -1.278e-08, 0.4393, 0.4776, 0.7609, 0.9884, -0.1516, -8.862e-08, 0.4942, -0.1516, 0.856, 0.3089, -0.7863, 0.5351, 0.6179, -0.7863, -2.462e-07, 0.4942, -0.1516, 0.856, 0.4393, 0.4776, 0.7609, -0.4393, 0.4776, 0.7609, -0.4942, -0.1516, 0.856, -0.4393, 0.4776, 0.7609, -0.8786, 0.4776, 9.582e-08, -0.9884, -0.1516, -8.862e-08, -0.4942, -0.1516, 0.856, -0.3089, -0.7863, -0.5351, -0.6179, -0.7863, -2.85e-07, -0.9884, -0.1516, -8.862e-08, -0.4942, -0.1516, -0.856, 0.4942, -0.1516, -0.856, 0.3089, -0.7863, -0.5351, -0.3089, -0.7863, -0.5351, -0.4942, -0.1516, -0.856])] * 3)])
me_brown_cliff_top_mesh = bpy.data.meshes.new('Brown_Cliff_Top_Mesh')
me_brown_cliff_top_mesh.from_pydata([(0.5, 0.0, -3.0), (-0.28, 0.0, -3.0), (-0.42, 0.29, -3.0), (-0.2153, 0.29, -3.0), (0.5, 0.29, -3.0), (0.08266, 0.0, -1.275), (-0.28, 0.0, -1.924), (-0.1338, 0.0, -2.387), (0.5, 0.0, 0.0), (-0.28, 0.0, 0.0), (-0.1611, -7.219e-16, -0.3719), (-0.28, 0.0, -0.701), (-0.05734, 0.29, -1.275), (-0.42, 0.29, -1.924), (-0.06735, 0.29, -2.38), (-0.2738, 0.29, -2.387), (-0.42, 0.29, -0.701), (-0.3011, 0.29, -0.3719), (-0.42, 0.29, 2.888e-15), (-0.2109, 0.29, 2.888e-15), (-0.09074, 0.29, -0.3758), (-0.1996, 0.29, -0.677), (0.1742, 0.29, -1.269), (-0.2042, 0.29, -1.946), (0.5, 0.29, 0.0)], [], [(0, 1, 2, 3, 4), (5, 6, 7, 1, 0, 8, 9, 10, 11), (12, 13, 6, 5), (14, 3, 2, 15, 13, 12, 16, 17, 18, 19, 20, 21, 22, 23), (20, 19, 24, 4, 3, 14, 23, 22, 21), (9, 8, 24, 19, 18), (4, 24, 8, 0), (18, 17, 10, 9), (17, 16, 11, 10), (16, 12, 5, 11), (15, 2, 1, 7), (13, 15, 7, 6)])
me_brown_cliff_top_mesh.polygons.foreach_set('use_smooth', [True] * 12)
_k = set([(0, 1), (0, 4), (0, 8), (1, 2), (1, 7), (2, 3), (2, 15), (3, 4), (4, 24), (5, 6), (5, 11), (5, 12), (6, 7), (6, 13), (7, 15), (8, 9), (8, 24), (9, 10), (9, 18), (10, 11), (10, 17), (11, 16), (12, 13), (12, 16), (13, 15), (16, 17), (17, 18), (18, 19), (19, 24)])
me_brown_cliff_top_mesh.attributes.new('sharp_edge', 'BOOLEAN', 'EDGE').data.foreach_set('value', [ (min(e.vertices), max(e.vertices)) in _k for e in me_brown_cliff_top_mesh.edges])
_uv = me_brown_cliff_top_mesh.uv_layers.new(name='UVMap')
_uv.uv.foreach_set('vector', [-0.2273, -2.063e-15, 0.1273, -2.063e-15, 0.1909, 0.1318, 0.09786, 0.1318, -0.2273, 0.1318, -0.03757, 0.5795, 0.1273, 0.8747, 0.06083, 1.085, 0.1273, 1.364, -0.2273, 1.364, -0.2273, 9.523e-36, 0.1273, -5.333e-36, 0.0732, 0.169, 0.1273, 0.3187, -0.5187, 0.02056, -0.8568, 0.02056, -0.8257, -0.1225, -0.4876, -0.1225, -0.03061, 1.082, -0.09786, 1.364, -0.1909, 1.364, -0.1245, 1.085, -0.1909, 0.8747, -0.02606, 0.5795, -0.1909, 0.3187, -0.1368, 0.169, -0.1909, -1.313e-15, -0.09588, -1.313e-15, -0.04124, 0.1708, -0.09073, 0.3077, 0.0792, 0.5767, -0.09283, 0.8847, -0.04124, 0.1708, -0.09588, -1.313e-15, 0.2273, 0.0, 0.2273, 1.364, -0.09786, 1.364, -0.03061, 1.082, -0.09283, 0.8847, 0.0792, 0.5767, -0.09073, 0.3077, -0.1273, -1.007e-31, 0.2273, 1.799e-31, 0.2273, 0.1318, -0.09588, 0.1318, -0.1909, 0.1318, 1.364, 0.1318, -2.461e-17, 0.1318, -2.461e-17, -2.89e-17, 1.364, -2.89e-17, 0.05816, 0.1957, -0.1193, 0.1957, -0.1387, 0.05064, 0.03878, 0.05064, -0.2055, 0.1495, -0.3646, 0.1495, -0.3429, 0.004713, -0.1838, 0.004713, -0.1674, 0.2473, -0.476, 0.2473, -0.51, 0.105, -0.2014, 0.105, -1.084, 0.06377, -1.371, 0.06377, -1.356, -0.08186, -1.07, -0.08186, -0.7766, 0.306, -0.9972, 0.306, -1.016, 0.1609, -0.7958, 0.1609])
me_brown_cliff_top_mesh.materials.append(mat_ground)
me_brown_cliff_top_mesh.use_remesh_preserve_volume = False
me_brown_cliff_top_mesh.use_remesh_preserve_attributes = False
me_brown_cliff_top_mesh.use_mirror_vertex_groups = False
me_brown_cliff_top_mesh.update()
me_brown_cliff_top_mesh.normals_split_custom_set([tuple(v) for v in zip(*[iter([0.0, 0.0, -1.0, 0.0, 0.0, -1.0, 0.0, 0.0, -1.0, 0.0, 0.0, -1.0, 0.0, 0.0, -1.0, 1.267e-16, -1.0, 0.0, 1.267e-16, -1.0, 0.0, 1.267e-16, -1.0, 0.0, 1.267e-16, -1.0, 0.0, 1.267e-16, -1.0, 0.0, 1.267e-16, -1.0, 0.0, 1.267e-16, -1.0, 0.0, 1.267e-16, -1.0, 0.0, 1.267e-16, -1.0, 0.0, -0.8045, -0.3884, 0.4493, -0.8045, -0.3884, 0.4493, -0.8045, -0.3884, 0.4493, -0.8045, -0.3884, 0.4493, 0.0, 1.0, 2.111e-09, 0.0, 1.0, 1.796e-09, 0.0, 1.0, 0.0, 0.0, 1.0, 0.0, 0.0, 1.0, 0.0, 0.0, 1.0, 0.0, 0.0, 1.0, 0.0, 0.0, 1.0, 0.0, 0.0, 1.0, 0.0, 0.0, 1.0, 1.695e-09, 0.0, 1.0, 2.111e-09, 0.0, 1.0, 2.111e-09, 0.0, 1.0, 2.111e-09, 0.0, 1.0, 2.111e-09, 0.0, 1.0, 2.111e-09, 0.0, 1.0, 1.695e-09, 0.0, 1.0, 4.222e-09, 0.0, 1.0, 4.222e-09, 0.0, 1.0, 1.796e-09, 0.0, 1.0, 2.111e-09, 0.0, 1.0, 2.111e-09, 0.0, 1.0, 2.111e-09, 0.0, 1.0, 2.111e-09, 1.699e-15, -5.793e-15, 1.0, 1.699e-15, -5.793e-15, 1.0, 1.699e-15, -5.793e-15, 1.0, 1.699e-15, -5.793e-15, 1.0, 1.699e-15, -5.793e-15, 1.0, 1.0, 0.0, 0.0, 1.0, 0.0, 0.0, 1.0, 0.0, 0.0, 1.0, 0.0, 0.0, -0.8654, -0.4178, -0.2768, -0.8654, -0.4178, -0.2768, -0.8654, -0.4178, -0.2768, -0.8654, -0.4178, -0.2768, -0.8563, -0.4134, 0.3095, -0.8563, -0.4134, 0.3095, -0.8563, -0.4134, 0.3095, -0.8563, -0.4134, 0.3095, -0.7827, -0.3778, -0.4946, -0.7827, -0.3778, -0.4946, -0.7827, -0.3778, -0.4946, -0.7827, -0.3778, -0.4946, -0.8805, -0.4251, 0.21, -0.8805, -0.4251, 0.21, -0.8805, -0.4251, 0.21, -0.8805, -0.4251, 0.21, -0.8662, -0.4182, -0.2735, -0.8662, -0.4182, -0.2735, -0.8662, -0.4182, -0.2735, -0.8662, -0.4182, -0.2735])] * 3)])
me_brown_cliff_mesh = bpy.data.meshes.new('Brown_Cliff_Mesh')
me_brown_cliff_mesh.from_pydata([(0.5, 0.0, -3.0), (-0.28, -6.399e-18, -3.0), (-0.28, 2.2, -3.0), (0.5, 2.2, -3.0), (0.08266, 1.805e-16, -1.275), (-0.28, 1.805e-16, -1.924), (-0.1338, 0.0, -2.387), (0.5, 0.0, 0.0), (-0.28, -6.399e-18, 0.0), (-0.1611, -5.414e-16, -0.3719), (-0.28, 1.805e-16, -0.701), (0.08266, 2.2, -1.275), (-0.28, 2.2, -1.924), (-0.28, 2.2, -0.701), (-0.1611, 2.2, -0.3719), (-0.28, 2.2, 0.0), (0.5, 2.2, 0.0), (-0.1338, 2.2, -2.387)], [], [(0, 1, 2, 3), (4, 5, 6, 1, 0, 7, 8, 9, 10), (11, 12, 5, 4), (11, 13, 14, 15, 16, 3, 2, 17, 12), (13, 11, 4, 10), (14, 13, 10, 9), (15, 14, 9, 8), (8, 7, 16, 15), (3, 16, 7, 0), (17, 2, 1, 6), (12, 17, 6, 5)])
me_brown_cliff_mesh.polygons.foreach_set('use_smooth', [True] * 11)
_k = set([(0, 1), (0, 3), (0, 7), (1, 2), (1, 6), (2, 3), (2, 17), (3, 16), (4, 5), (4, 10), (4, 11), (5, 6), (5, 12), (6, 17), (7, 8), (7, 16), (8, 9), (8, 15), (9, 10), (9, 14), (10, 13), (11, 12), (11, 13), (12, 17), (13, 14), (14, 15), (15, 16)])
me_brown_cliff_mesh.attributes.new('sharp_edge', 'BOOLEAN', 'EDGE').data.foreach_set('value', [ (min(e.vertices), max(e.vertices)) in _k for e in me_brown_cliff_mesh.edges])
_uv = me_brown_cliff_mesh.uv_layers.new(name='UVMap')
_uv.uv.foreach_set('vector', [-0.2273, 0.0, 0.1273, -2.909e-18, 0.1273, 1.0, -0.2273, 1.0, -0.03757, 0.5795, 0.1273, 0.8747, 0.06083, 1.085, 0.1273, 1.364, -0.2273, 1.364, -0.2273, 9.523e-36, 0.1273, -1.284e-34, 0.0732, 0.169, 0.1273, 0.3187, -0.4876, 1.0, -0.8257, 1.0, -0.8257, 8.204e-17, -0.4876, 8.204e-17, 0.03757, 0.5795, -0.1273, 0.3187, -0.0732, 0.169, -0.1273, 3.104e-17, 0.2273, 3.104e-17, 0.2273, 1.364, -0.1273, 1.364, -0.06083, 1.085, -0.1273, 0.8747, -0.2014, 1.0, -0.51, 1.0, -0.51, 8.204e-17, -0.2014, 8.204e-17, -0.1838, 1.0, -0.3429, 1.0, -0.3429, 8.205e-17, -0.1838, -2.461e-16, 0.03878, 1.0, -0.1387, 1.0, -0.1387, -2.457e-16, 0.03878, -2.497e-18, -0.1273, -2.909e-18, 0.2273, 0.0, 0.2273, 1.0, -0.1273, 1.0, 1.364, 1.0, -2.461e-17, 1.0, -2.461e-17, -2.89e-17, 1.364, -2.89e-17, -1.07, 1.0, -1.356, 1.0, -1.356, -2.909e-18, -1.07, 0.0, -0.7958, 1.0, -1.016, 1.0, -1.016, -1.829e-19, -0.7958, 8.185e-17])
me_brown_cliff_mesh.materials.append(mat_wood)
me_brown_cliff_mesh.use_remesh_preserve_volume = False
me_brown_cliff_mesh.use_remesh_preserve_attributes = False
me_brown_cliff_mesh.use_mirror_vertex_groups = False
me_brown_cliff_mesh.update()
me_brown_cliff_mesh.normals_split_custom_set([tuple(v) for v in zip(*[iter([0.0, 0.0, -1.0, 0.0, 0.0, -1.0, 0.0, 0.0, -1.0, 0.0, 0.0, -1.0, -4.971e-17, -1.0, -1.273e-18, -4.971e-17, -1.0, -1.273e-18, -4.971e-17, -1.0, -1.273e-18, -4.971e-17, -1.0, -1.273e-18, -4.971e-17, -1.0, -1.273e-18, -4.971e-17, -1.0, -1.273e-18, -4.971e-17, -1.0, -1.273e-18, -4.971e-17, -1.0, -1.273e-18, -4.971e-17, -1.0, -1.273e-18, -0.8731, 0.0, 0.4876, -0.8731, 0.0, 0.4876, -0.8731, 0.0, 0.4876, -0.8731, 0.0, 0.4876, 0.0, 1.0, 0.0, 0.0, 1.0, 0.0, 0.0, 1.0, 0.0, 0.0, 1.0, 0.0, 0.0, 1.0, 0.0, 0.0, 1.0, 0.0, 0.0, 1.0, 0.0, 0.0, 1.0, 0.0, 0.0, 1.0, 0.0, -0.8454, 0.0, -0.5342, -0.8454, 0.0, -0.5342, -0.8454, 0.0, -0.5342, -0.8454, 0.0, -0.5342, -0.9405, 0.0, 0.3399, -0.9405, 0.0, 0.3399, -0.9405, 0.0, 0.3399, -0.9405, 0.0, 0.3399, -0.9525, 0.0, -0.3047, -0.9525, 0.0, -0.3047, -0.9525, 0.0, -0.3047, -0.9525, 0.0, -0.3047, 0.0, 0.0, 1.0, 0.0, 0.0, 1.0, 0.0, 0.0, 1.0, 0.0, 0.0, 1.0, 1.0, 0.0, 0.0, 1.0, 0.0, 0.0, 1.0, 0.0, 0.0, 1.0, 0.0, 0.0, -0.9727, 0.0, 0.232, -0.9727, 0.0, 0.232, -0.9727, 0.0, 0.232, -0.9727, 0.0, 0.232, -0.9536, 0.0, -0.3011, -0.9536, 0.0, -0.3011, -0.9536, 0.0, -0.3011, -0.9536, 0.0, -0.3011])] * 3)])
me_ground = bpy.data.meshes.new('Ground')
me_ground.from_pydata([(-10.0, -10.0, 0.0), (-7.778, -10.0, 0.0), (-5.556, -10.0, 0.0), (-3.333, -10.0, 0.0), (-1.111, -10.0, 0.0), (1.111, -10.0, 0.0), (3.333, -10.0, 0.0), (5.556, -10.0, 0.0), (7.778, -10.0, 0.0), (10.0, -10.0, 0.0), (-10.0, -7.778, 0.0), (-7.778, -7.778, 0.0), (-5.556, -7.778, 0.0), (-3.333, -7.778, 0.0), (-1.111, -7.778, 0.0), (1.111, -7.778, 0.0), (3.333, -7.778, 0.0), (5.556, -7.778, 0.0), (7.778, -7.778, 0.0), (10.0, -7.778, 0.0), (-10.0, -5.556, 0.0), (-7.778, -5.556, 0.0), (-5.556, -5.556, 0.0), (-3.333, -5.556, 0.0), (-1.111, -5.556, 0.0), (1.111, -5.556, 0.0), (3.333, -5.556, 0.0), (5.556, -5.556, 0.0), (7.778, -5.556, 0.0), (10.0, -5.556, 0.0), (-10.0, -3.333, 0.0), (-7.778, -3.333, 0.0), (-5.556, -3.333, 0.0), (-3.333, -3.333, 0.0), (-1.111, -3.333, 0.0), (1.111, -3.333, 0.0), (3.333, -3.333, 0.0), (5.556, -3.333, 0.0), (7.778, -3.333, 0.0), (10.0, -3.333, 0.0), (-10.0, -1.111, 0.0), (-7.778, -1.111, 0.0), (-5.556, -1.111, 0.0), (-3.333, -1.111, 0.0), (-1.111, -1.111, 0.0), (1.111, -1.111, 0.0), (3.333, -1.111, 0.0), (5.556, -1.111, 0.0), (7.778, -1.111, 0.0), (10.0, -1.111, 0.0), (-10.0, 1.111, 0.0), (-7.778, 1.111, 0.0), (-5.556, 1.111, 0.0), (-3.333, 1.111, 0.0), (-1.111, 1.111, 0.0), (1.111, 1.111, 0.0), (3.333, 1.111, 0.0), (5.556, 1.111, 0.0), (7.778, 1.111, 0.0), (10.0, 1.111, 0.0), (-10.0, 3.333, 0.0), (-7.778, 3.333, 0.0), (-5.556, 3.333, 0.0), (-3.333, 3.333, 0.0), (-1.111, 3.333, 0.0), (1.111, 3.333, 0.0), (3.333, 3.333, 0.0), (5.556, 3.333, 0.0), (7.778, 3.333, 0.0), (10.0, 3.333, 0.0), (-10.0, 5.556, 0.0), (-7.778, 5.556, 0.0), (-5.556, 5.556, 0.0), (-3.333, 5.556, 0.0), (-1.111, 5.556, 0.0), (1.111, 5.556, 0.0), (3.333, 5.556, 0.0), (5.556, 5.556, 0.0), (7.778, 5.556, 0.0), (10.0, 5.556, 0.0), (-10.0, 7.778, 0.0), (-7.778, 7.778, 0.0), (-5.556, 7.778, 0.0), (-3.333, 7.778, 0.0), (-1.111, 7.778, 0.0), (1.111, 7.778, 0.0), (3.333, 7.778, 0.0), (5.556, 7.778, 0.0), (7.778, 7.778, 0.0), (10.0, 7.778, 0.0), (-10.0, 10.0, 0.0), (-7.778, 10.0, 0.0), (-5.556, 10.0, 0.0), (-3.333, 10.0, 0.0), (-1.111, 10.0, 0.0), (1.111, 10.0, 0.0), (3.333, 10.0, 0.0), (5.556, 10.0, 0.0), (7.778, 10.0, 0.0), (10.0, 10.0, 0.0)], [], [(0, 1, 11, 10), (1, 2, 12, 11), (2, 3, 13, 12), (3, 4, 14, 13), (4, 5, 15, 14), (5, 6, 16, 15), (6, 7, 17, 16), (7, 8, 18, 17), (8, 9, 19, 18), (10, 11, 21, 20), (11, 12, 22, 21), (12, 13, 23, 22), (13, 14, 24, 23), (14, 15, 25, 24), (15, 16, 26, 25), (16, 17, 27, 26), (17, 18, 28, 27), (18, 19, 29, 28), (20, 21, 31, 30), (21, 22, 32, 31), (22, 23, 33, 32), (23, 24, 34, 33), (24, 25, 35, 34), (25, 26, 36, 35), (26, 27, 37, 36), (27, 28, 38, 37), (28, 29, 39, 38), (30, 31, 41, 40), (31, 32, 42, 41), (32, 33, 43, 42), (33, 34, 44, 43), (34, 35, 45, 44), (35, 36, 46, 45), (36, 37, 47, 46), (37, 38, 48, 47), (38, 39, 49, 48), (40, 41, 51, 50), (41, 42, 52, 51), (42, 43, 53, 52), (43, 44, 54, 53), (44, 45, 55, 54), (45, 46, 56, 55), (46, 47, 57, 56), (47, 48, 58, 57), (48, 49, 59, 58), (50, 51, 61, 60), (51, 52, 62, 61), (52, 53, 63, 62), (53, 54, 64, 63), (54, 55, 65, 64), (55, 56, 66, 65), (56, 57, 67, 66), (57, 58, 68, 67), (58, 59, 69, 68), (60, 61, 71, 70), (61, 62, 72, 71), (62, 63, 73, 72), (63, 64, 74, 73), (64, 65, 75, 74), (65, 66, 76, 75), (66, 67, 77, 76), (67, 68, 78, 77), (68, 69, 79, 78), (70, 71, 81, 80), (71, 72, 82, 81), (72, 73, 83, 82), (73, 74, 84, 83), (74, 75, 85, 84), (75, 76, 86, 85), (76, 77, 87, 86), (77, 78, 88, 87), (78, 79, 89, 88), (80, 81, 91, 90), (81, 82, 92, 91), (82, 83, 93, 92), (83, 84, 94, 93), (84, 85, 95, 94), (85, 86, 96, 95), (86, 87, 97, 96), (87, 88, 98, 97), (88, 89, 99, 98)])
_uv = me_ground.uv_layers.new(name='UVMap')
_uv.uv.foreach_set('vector', [-3.9, -3.9, -2.922, -3.9, -2.922, -2.922, -3.9, -2.922, -2.922, -3.9, -1.944, -3.9, -1.944, -2.922, -2.922, -2.922, -1.944, -3.9, -0.9667, -3.9, -0.9667, -2.922, -1.944, -2.922, -0.9667, -3.9, 0.01111, -3.9, 0.01111, -2.922, -0.9667, -2.922, 0.01111, -3.9, 0.9889, -3.9, 0.9889, -2.922, 0.01111, -2.922, 0.9889, -3.9, 1.967, -3.9, 1.967, -2.922, 0.9889, -2.922, 1.967, -3.9, 2.944, -3.9, 2.944, -2.922, 1.967, -2.922, 2.944, -3.9, 3.922, -3.9, 3.922, -2.922, 2.944, -2.922, 3.922, -3.9, 4.9, -3.9, 4.9, -2.922, 3.922, -2.922, -3.9, -2.922, -2.922, -2.922, -2.922, -1.944, -3.9, -1.944, -2.922, -2.922, -1.944, -2.922, -1.944, -1.944, -2.922, -1.944, -1.944, -2.922, -0.9667, -2.922, -0.9667, -1.944, -1.944, -1.944, -0.9667, -2.922, 0.01111, -2.922, 0.01111, -1.944, -0.9667, -1.944, 0.01111, -2.922, 0.9889, -2.922, 0.9889, -1.944, 0.01111, -1.944, 0.9889, -2.922, 1.967, -2.922, 1.967, -1.944, 0.9889, -1.944, 1.967, -2.922, 2.944, -2.922, 2.944, -1.944, 1.967, -1.944, 2.944, -2.922, 3.922, -2.922, 3.922, -1.944, 2.944, -1.944, 3.922, -2.922, 4.9, -2.922, 4.9, -1.944, 3.922, -1.944, -3.9, -1.944, -2.922, -1.944, -2.922, -0.9667, -3.9, -0.9667, -2.922, -1.944, -1.944, -1.944, -1.944, -0.9667, -2.922, -0.9667, -1.944, -1.944, -0.9667, -1.944, -0.9667, -0.9667, -1.944, -0.9667, -0.9667, -1.944, 0.01111, -1.944, 0.01111, -0.9667, -0.9667, -0.9667, 0.01111, -1.944, 0.9889, -1.944, 0.9889, -0.9667, 0.01111, -0.9667, 0.9889, -1.944, 1.967, -1.944, 1.967, -0.9667, 0.9889, -0.9667, 1.967, -1.944, 2.944, -1.944, 2.944, -0.9667, 1.967, -0.9667, 2.944, -1.944, 3.922, -1.944, 3.922, -0.9667, 2.944, -0.9667, 3.922, -1.944, 4.9, -1.944, 4.9, -0.9667, 3.922, -0.9667, -3.9, -0.9667, -2.922, -0.9667, -2.922, 0.01111, -3.9, 0.01111, -2.922, -0.9667, -1.944, -0.9667, -1.944, 0.01111, -2.922, 0.01111, -1.944, -0.9667, -0.9667, -0.9667, -0.9667, 0.01111, -1.944, 0.01111, -0.9667, -0.9667, 0.01111, -0.9667, 0.01111, 0.01111, -0.9667, 0.01111, 0.01111, -0.9667, 0.9889, -0.9667, 0.9889, 0.01111, 0.01111, 0.01111, 0.9889, -0.9667, 1.967, -0.9667, 1.967, 0.01111, 0.9889, 0.01111, 1.967, -0.9667, 2.944, -0.9667, 2.944, 0.01111, 1.967, 0.01111, 2.944, -0.9667, 3.922, -0.9667, 3.922, 0.01111, 2.944, 0.01111, 3.922, -0.9667, 4.9, -0.9667, 4.9, 0.01111, 3.922, 0.01111, -3.9, 0.01111, -2.922, 0.01111, -2.922, 0.9889, -3.9, 0.9889, -2.922, 0.01111, -1.944, 0.01111, -1.944, 0.9889, -2.922, 0.9889, -1.944, 0.01111, -0.9667, 0.01111, -0.9667, 0.9889, -1.944, 0.9889, -0.9667, 0.01111, 0.01111, 0.01111, 0.01111, 0.9889, -0.9667, 0.9889, 0.01111, 0.01111, 0.9889, 0.01111, 0.9889, 0.9889, 0.01111, 0.9889, 0.9889, 0.01111, 1.967, 0.01111, 1.967, 0.9889, 0.9889, 0.9889, 1.967, 0.01111, 2.944, 0.01111, 2.944, 0.9889, 1.967, 0.9889, 2.944, 0.01111, 3.922, 0.01111, 3.922, 0.9889, 2.944, 0.9889, 3.922, 0.01111, 4.9, 0.01111, 4.9, 0.9889, 3.922, 0.9889, -3.9, 0.9889, -2.922, 0.9889, -2.922, 1.967, -3.9, 1.967, -2.922, 0.9889, -1.944, 0.9889, -1.944, 1.967, -2.922, 1.967, -1.944, 0.9889, -0.9667, 0.9889, -0.9667, 1.967, -1.944, 1.967, -0.9667, 0.9889, 0.01111, 0.9889, 0.01111, 1.967, -0.9667, 1.967, 0.01111, 0.9889, 0.9889, 0.9889, 0.9889, 1.967, 0.01111, 1.967, 0.9889, 0.9889, 1.967, 0.9889, 1.967, 1.967, 0.9889, 1.967, 1.967, 0.9889, 2.944, 0.9889, 2.944, 1.967, 1.967, 1.967, 2.944, 0.9889, 3.922, 0.9889, 3.922, 1.967, 2.944, 1.967, 3.922, 0.9889, 4.9, 0.9889, 4.9, 1.967, 3.922, 1.967, -3.9, 1.967, -2.922, 1.967, -2.922, 2.944, -3.9, 2.944, -2.922, 1.967, -1.944, 1.967, -1.944, 2.944, -2.922, 2.944, -1.944, 1.967, -0.9667, 1.967, -0.9667, 2.944, -1.944, 2.944, -0.9667, 1.967, 0.01111, 1.967, 0.01111, 2.944, -0.9667, 2.944, 0.01111, 1.967, 0.9889, 1.967, 0.9889, 2.944, 0.01111, 2.944, 0.9889, 1.967, 1.967, 1.967, 1.967, 2.944, 0.9889, 2.944, 1.967, 1.967, 2.944, 1.967, 2.944, 2.944, 1.967, 2.944, 2.944, 1.967, 3.922, 1.967, 3.922, 2.944, 2.944, 2.944, 3.922, 1.967, 4.9, 1.967, 4.9, 2.944, 3.922, 2.944, -3.9, 2.944, -2.922, 2.944, -2.922, 3.922, -3.9, 3.922, -2.922, 2.944, -1.944, 2.944, -1.944, 3.922, -2.922, 3.922, -1.944, 2.944, -0.9667, 2.944, -0.9667, 3.922, -1.944, 3.922, -0.9667, 2.944, 0.01111, 2.944, 0.01111, 3.922, -0.9667, 3.922, 0.01111, 2.944, 0.9889, 2.944, 0.9889, 3.922, 0.01111, 3.922, 0.9889, 2.944, 1.967, 2.944, 1.967, 3.922, 0.9889, 3.922, 1.967, 2.944, 2.944, 2.944, 2.944, 3.922, 1.967, 3.922, 2.944, 2.944, 3.922, 2.944, 3.922, 3.922, 2.944, 3.922, 3.922, 2.944, 4.9, 2.944, 4.9, 3.922, 3.922, 3.922, -3.9, 3.922, -2.922, 3.922, -2.922, 4.9, -3.9, 4.9, -2.922, 3.922, -1.944, 3.922, -1.944, 4.9, -2.922, 4.9, -1.944, 3.922, -0.9667, 3.922, -0.9667, 4.9, -1.944, 4.9, -0.9667, 3.922, 0.01111, 3.922, 0.01111, 4.9, -0.9667, 4.9, 0.01111, 3.922, 0.9889, 3.922, 0.9889, 4.9, 0.01111, 4.9, 0.9889, 3.922, 1.967, 3.922, 1.967, 4.9, 0.9889, 4.9, 1.967, 3.922, 2.944, 3.922, 2.944, 4.9, 1.967, 4.9, 2.944, 3.922, 3.922, 3.922, 3.922, 4.9, 2.944, 4.9, 3.922, 3.922, 4.9, 3.922, 4.9, 4.9, 3.922, 4.9])
me_ground.materials.append(mat_ground)
me_ground.use_remesh_preserve_volume = False
me_ground.use_remesh_preserve_attributes = False
me_ground.use_mirror_vertex_groups = False
me_ground.update()

# ---- objects
ob_sphere = bpy.data.objects.new('Sphere', me_sphere)
ob_treepine_004 = bpy.data.objects.new('TreePine.004', me_treepinemesh)
ob_rock1_001 = bpy.data.objects.new('Rock1.001', me_rock1mesh)
ob_treepine_003 = bpy.data.objects.new('TreePine.003', me_treepinemesh)
ob_treepine_002 = bpy.data.objects.new('TreePine.002', me_treepinemesh)
ob_treepine_001 = bpy.data.objects.new('TreePine.001', me_treepinemesh)
ob_treeoak_001 = bpy.data.objects.new('TreeOak.001', me_treeoakmesh)
ob_brown_cliff_top_002 = bpy.data.objects.new('Brown_Cliff_Top.002', me_brown_cliff_top_mesh)
ob_brown_cliff_top_001 = bpy.data.objects.new('Brown_Cliff_Top.001', me_brown_cliff_top_mesh)
ob_brown_cliff_002 = bpy.data.objects.new('Brown_Cliff.002', me_brown_cliff_mesh)
ob_brown_cliff_001 = bpy.data.objects.new('Brown_Cliff.001', me_brown_cliff_mesh)
ob_rock1 = bpy.data.objects.new('Rock1', me_rock1mesh)
ob_grid = bpy.data.objects.new('Grid', me_ground)
ob_lamp = bpy.data.objects.new('Lamp', light_lamp)
ob_camera = bpy.data.objects.new('Camera', cam_camera)
ob_treeoak = bpy.data.objects.new('TreeOak', me_treeoakmesh)
ob_treepine = bpy.data.objects.new('TreePine', me_treepinemesh)
ob_brown_cliff_top = bpy.data.objects.new('Brown_Cliff_Top', me_brown_cliff_top_mesh)
ob_brown_cliff = bpy.data.objects.new('Brown_Cliff', me_brown_cliff_mesh)

# ---- transforms, parenting, visibility, modifiers, constraints
ob_sphere.location = (-0.8717, 2.417, 3.415)
ob_sphere.lineart.crease_threshold = 0.0
ob_treepine_004.location = (5.66, -3.521, 4.345)
ob_treepine_004.rotation_euler = (1.571, -0.0, 1.062)
ob_treepine_004.scale = (0.5654, 0.5654, 0.5654)
ob_treepine_004.lineart.crease_threshold = 0.0
ob_rock1_001.location = (3.96, -1.565, 0.0)
ob_rock1_001.rotation_euler = (1.571, -0.0, 0.0)
ob_rock1_001.lineart.crease_threshold = 0.0
ob_treepine_003.location = (4.923, -7.317, 0.0)
ob_treepine_003.rotation_euler = (1.571, -0.0, 1.062)
ob_treepine_003.scale = (1.327, 1.327, 1.327)
ob_treepine_003.lineart.crease_threshold = 0.0
ob_treepine_002.location = (4.836, -4.773, 0.0)
ob_treepine_002.rotation_euler = (1.571, -0.0, 1.062)
ob_treepine_002.lineart.crease_threshold = 0.0
ob_treepine_001.location = (3.119, -6.073, 0.0)
ob_treepine_001.rotation_euler = (1.571, -0.0, 1.571)
ob_treepine_001.lineart.crease_threshold = 0.0
ob_treeoak_001.location = (0.4588, 5.389, 0.0)
ob_treeoak_001.rotation_euler = (1.571, -0.0, 0.4779)
ob_treeoak_001.lineart.crease_threshold = 0.0
_m = ob_treeoak_001.modifiers.new('EdgeSplit', 'EDGE_SPLIT')
_m.split_angle = 0.4887
ob_brown_cliff_top_002.location = (8.283, -7.265, 3.712)
ob_brown_cliff_top_002.rotation_euler = (1.571, -0.0, 0.5719)
ob_brown_cliff_top_002.scale = (2.329, 2.329, 2.329)
ob_brown_cliff_top_002.lineart.crease_threshold = 0.0
ob_brown_cliff_top_001.location = (4.681, -1.944, 3.712)
ob_brown_cliff_top_001.rotation_euler = (1.571, -0.0, 0.0)
ob_brown_cliff_top_001.scale = (2.329, 2.329, 2.329)
ob_brown_cliff_top_001.lineart.crease_threshold = 0.0
ob_brown_cliff_002.location = (7.283, -4.348, 0.0)
ob_brown_cliff_002.rotation_euler = (1.571, -0.0, 0.4467)
ob_brown_cliff_002.scale = (1.7, 1.7, 1.7)
ob_brown_cliff_002.lineart.crease_threshold = 0.0
ob_brown_cliff_001.location = (5.0, 0.0, 0.0)
ob_brown_cliff_001.rotation_euler = (1.571, -0.0, 0.0)
ob_brown_cliff_001.scale = (1.7, 1.7, 1.7)
ob_brown_cliff_001.lineart.crease_threshold = 0.0
ob_rock1.location = (2.0, -3.0, 0.0)
ob_rock1.rotation_euler = (1.571, -0.0, 0.0)
ob_rock1.lineart.crease_threshold = 0.0
ob_grid.location = (0.0, 0.0, 0.0)
ob_grid.lineart.crease_threshold = 0.0
ob_lamp.location = (4.076, 1.005, 5.904)
ob_lamp.rotation_euler = (0.6503, 0.05522, 1.866)
ob_lamp.lock_rotations_4d = False
ob_lamp.empty_display_type = 'ARROWS'
ob_lamp.color = (0.0, 0.0, 0.0, 0.0)
ob_lamp.lineart.crease_threshold = 0.0
ob_camera.location = (7.481, -6.508, 5.344)
ob_camera.rotation_euler = (1.109, 0.01082, 0.8149)
ob_camera.lock_rotations_4d = False
ob_camera.empty_display_type = 'ARROWS'
ob_camera.color = (0.0, 0.0, 0.0, 0.0)
ob_camera.display_type = 'WIRE'
ob_camera.lineart.crease_threshold = 0.0
ob_treeoak.location = (-4.0, 0.0, 0.0)
ob_treeoak.rotation_euler = (1.571, -0.0, 0.0)
ob_treeoak.lineart.crease_threshold = 0.0
ob_treepine.location = (-3.0, -3.0, 0.0)
ob_treepine.rotation_euler = (1.571, -0.0, 0.0)
ob_treepine.lineart.crease_threshold = 0.0
ob_brown_cliff_top.location = (0.0, -4.0, 0.0)
ob_brown_cliff_top.rotation_euler = (1.571, -0.0, 0.0)
ob_brown_cliff_top.lineart.crease_threshold = 0.0
ob_brown_cliff.location = (0.0, 0.0, 0.0)
ob_brown_cliff.rotation_euler = (1.571, -0.0, 0.0)
ob_brown_cliff.lineart.crease_threshold = 0.0

# ---- collection membership
col_collection_1.objects.link(ob_sphere)
col_collection_1.objects.link(ob_treepine_004)
col_collection_1.objects.link(ob_rock1_001)
col_collection_1.objects.link(ob_treepine_003)
col_collection_1.objects.link(ob_treepine_002)
col_collection_1.objects.link(ob_treepine_001)
col_collection_1.objects.link(ob_treeoak_001)
col_collection_1.objects.link(ob_brown_cliff_top_002)
col_collection_1.objects.link(ob_brown_cliff_top_001)
col_collection_1.objects.link(ob_brown_cliff_002)
col_collection_1.objects.link(ob_brown_cliff_001)
col_collection_1.objects.link(ob_rock1)
col_collection_1.objects.link(ob_grid)
col_collection_1.objects.link(ob_lamp)
col_collection_1.objects.link(ob_camera)
col_collection_11.objects.link(ob_treeoak)
col_collection_11.objects.link(ob_treepine)
col_collection_11.objects.link(ob_brown_cliff_top)
col_collection_11.objects.link(ob_brown_cliff)

# ---- scene / render settings (as saved in the file)
scene.camera = ob_camera
scene.frame_start = 1; scene.frame_end = 250; scene.frame_set(1)
scene.render.engine = 'BLENDER_EEVEE_NEXT'
scene.render.resolution_percentage = 50
scene.render.dither_intensity = 0.0
scene.cycles.use_denoising = False
scene.cycles.samples = 10
scene.cycles.sampling_pattern = 'TABULATED_SOBOL'
scene.cycles.light_sampling_threshold = 0.0
scene.cycles.use_adaptive_sampling = False
scene.cycles.use_light_tree = False
scene.cycles.blur_glossy = 0.0
scene.cycles.pixel_filter_type = 'GAUSSIAN'
scene.cycles.sample_clamp_indirect = 0.0
scene.view_settings.view_transform = 'Standard'
bpy.context.view_layer.update()
